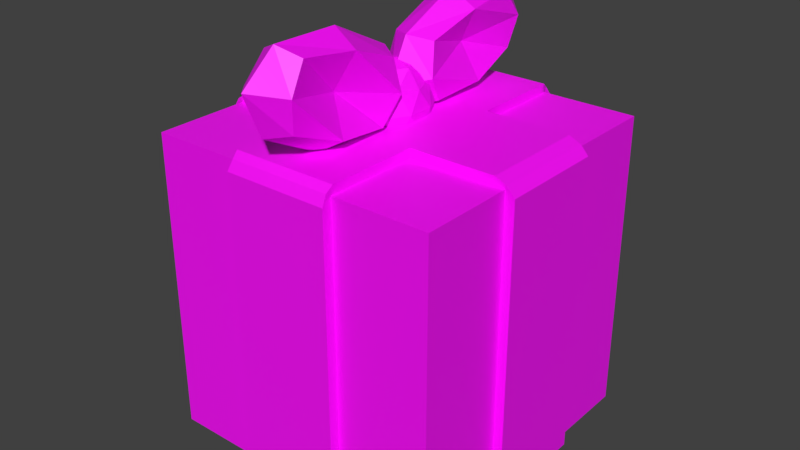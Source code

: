 # Source: present.blend  (saved by Blender 2.81.16; exported with 4.5.12 LTS)
import bpy
from mathutils import Matrix  # noqa: F401  (used for matrix-valued properties, if any)

bpy.ops.wm.read_factory_settings(use_empty=True)
scene = bpy.context.scene
scene.name = 'Scene'

# ---- collections
col_collection_1 = bpy.data.collections.new('Collection 1'); scene.collection.children.link(col_collection_1)

# ---- images (referenced by path relative to the original .blend; pixels are not part of the script)
import os
ASSET_DIR = os.environ.get("B2B_ASSET_DIR", "")  # directory of the original .blend (textures are referenced by path, not embedded)
HERE = os.path.dirname(os.path.abspath(__file__))  # packed textures are extracted next to this script under _unpacked/

def load_image(name, relpath, width, height, colorspace="sRGB"):
    """Load a texture the original file referenced (path relative to the .blend, or extracted next to this script)."""
    p = next((c for c in (os.path.join(HERE, relpath), os.path.join(ASSET_DIR, relpath)) if relpath and os.path.exists(c)), "")
    if p:
        img = bpy.data.images.load(p, check_existing=True)
        img.name = name
    else:  # same state as the original file: an image datablock whose file is absent (Cycles renders it pink)
        img = bpy.data.images.new(name, width, height)
        img.source = "FILE"
        img.filepath = "//" + (relpath or name)
    img.colorspace_settings.name = colorspace
    return img
img_material_002_base_color = load_image('Material.002 Base Color', 'kdo.png', 1024, 1024, 'sRGB')
img_material_base_color = load_image('Material Base Color', '', 1024, 1024, 'sRGB')

# ---- materials (node trees are filled in below, after node groups)
mat_material_002 = bpy.data.materials.new('Material.002')
mat_material_002.alpha_threshold = 0.0
mat_material_002.use_transparent_shadow = False
mat_material_002.diffuse_color = (0.1744, 0.8, 0.009299, 1.0)
mat_material_002.roughness = 0.5
mat_material = bpy.data.materials.new('Material')
mat_material.alpha_threshold = 0.0
mat_material.use_transparent_shadow = False
mat_material.diffuse_color = (0.8, 0.04507, 0.02339, 1.0)
mat_material.roughness = 0.5
mat_material.line_color = (0.0, 0.0, 0.0, 1.0)

# ---- material node trees
mat_material_002.use_nodes = True; mat_material_002.node_tree.nodes.clear()
_N = mat_material_002.node_tree.nodes; _L = mat_material_002.node_tree.links
n0 = _N.new('ShaderNodeOutputMaterial'); n0.name = 'Material Output'; n0.location = (300, 300)
n1 = _N.new('ShaderNodeBsdfPrincipled'); n1.name = 'Principled BSDF'; n1.location = (10, 300)
n1.distribution = 'GGX'
n1.subsurface_method = 'BURLEY'
n1.inputs[3].default_value = 1.45
n1.inputs[27].default_value = (0.0, 0.0, 0.0, 1.0)
n1.inputs[28].default_value = 1.0
n2 = _N.new('ShaderNodeTexImage'); n2.name = 'Image Texture'; n2.location = (-280, 280)
n2.image = img_material_002_base_color
_L.new(n1.outputs[0], n0.inputs[0])
_L.new(n2.outputs[0], n1.inputs[0])
n0.is_active_output = True
mat_material.use_nodes = True; mat_material.node_tree.nodes.clear()
_N = mat_material.node_tree.nodes; _L = mat_material.node_tree.links
n0 = _N.new('ShaderNodeOutputMaterial'); n0.name = 'Material Output'; n0.location = (300, 300)
n1 = _N.new('ShaderNodeBsdfPrincipled'); n1.name = 'Principled BSDF'; n1.location = (10, 300)
n1.distribution = 'GGX'
n1.subsurface_method = 'BURLEY'
n1.inputs[3].default_value = 1.45
n1.inputs[27].default_value = (0.0, 0.0, 0.0, 1.0)
n1.inputs[28].default_value = 1.0
n2 = _N.new('ShaderNodeTexImage'); n2.name = 'Image Texture'; n2.location = (-280, 280)
n2.image = img_material_base_color
_L.new(n1.outputs[0], n0.inputs[0])
_L.new(n2.outputs[0], n1.inputs[0])
n0.is_active_output = True

# ---- world
world_world = bpy.data.worlds.new('World'); scene.world = world_world
world_world.color = (0.05088, 0.05088, 0.05088)
world_world.use_sun_shadow = False
world_world.sun_shadow_jitter_overblur = 0.0
world_world.cycles.sampling_method = 'MANUAL'

# ---- meshes
me_cube_001 = bpy.data.meshes.new('Cube.001')
me_cube_001.from_pydata([(-1.652e-08, -0.2772, 0.0), (-1.652e-08, -0.2772, 0.5739), (-1.652e-08, 0.2772, 0.0), (-1.652e-08, 0.2772, 0.5739), (0.5543, -0.2772, 0.0), (0.5543, -0.2772, 0.5739), (0.5543, 0.2772, 0.0), (0.5543, 0.2772, 0.5739)], [], [(0, 1, 3, 2), (2, 3, 7, 6), (6, 7, 5, 4), (4, 5, 1, 0), (2, 6, 4, 0), (7, 3, 1, 5)])
_uv = me_cube_001.uv_layers.new(name='UVMap')
_uv.uv.foreach_set('vector', [0.0, 0.0, 1.0, 0.0, 1.0, 1.0, 0.0, 1.0, 0.0, 0.0, 1.0, 0.0, 1.0, 1.0, 0.0, 1.0, 0.0, 0.0, 1.0, 0.0, 1.0, 1.0, 0.0, 1.0, 0.0, 0.0, 1.0, 0.0, 1.0, 1.0, 0.0, 1.0, 0.0, 0.0, 1.0, 0.0, 1.0, 1.0, 0.0, 1.0, 0.0, 0.0, 1.0, 0.0, 1.0, 1.0, 0.0, 1.0])
me_cube_001.materials.append(mat_material_002)
me_cube_001.use_remesh_preserve_volume = False
me_cube_001.use_remesh_preserve_attributes = False
me_cube_001.use_mirror_vertex_groups = False
me_cube_001.update()
me_cube = bpy.data.meshes.new('Cube')
me_cube.from_pydata([(0.2777, 0.002684, 0.5244), (0.3213, -0.03955, 0.5688), (0.261, -0.06565, 0.5688), (0.2238, 0.002684, 0.5688), (0.261, 0.07102, 0.5688), (0.3213, 0.04492, 0.5688), (0.2943, -0.06565, 0.6406), (0.2341, -0.03955, 0.6406), (0.2341, 0.04492, 0.6406), (0.2943, 0.07102, 0.6406), (0.3315, 0.002684, 0.6406), (0.2777, 0.002684, 0.685), (0.2679, -0.03748, 0.5364), (0.3033, -0.02214, 0.5364), (0.2935, -0.0623, 0.5625), (0.3289, 0.002684, 0.5625), (0.3033, 0.02751, 0.5364), (0.246, 0.002684, 0.5364), (0.2362, -0.03748, 0.5625), (0.2679, 0.04285, 0.5364), (0.2362, 0.04285, 0.5625), (0.2935, 0.06767, 0.5625), (0.335, -0.02214, 0.6047), (0.335, 0.02751, 0.6047), (0.2777, -0.07765, 0.6047), (0.3131, -0.0623, 0.6047), (0.2204, -0.02214, 0.6047), (0.2422, -0.0623, 0.6047), (0.2422, 0.06767, 0.6047), (0.2204, 0.02751, 0.6047), (0.3131, 0.06767, 0.6047), (0.2777, 0.08301, 0.6047), (0.3191, -0.03748, 0.6469), (0.2618, -0.0623, 0.6469), (0.2264, 0.002684, 0.6469), (0.2618, 0.06767, 0.6469), (0.3191, 0.04285, 0.6469), (0.2874, -0.03748, 0.673), (0.3093, 0.002684, 0.673), (0.252, -0.02214, 0.673), (0.252, 0.02751, 0.673), (0.2874, 0.04285, 0.673), (0.2391, 0.06985, 0.6044), (0.2465, 0.04586, 0.7148), (0.2382, 0.268, 0.6475), (0.2457, 0.244, 0.7579), (0.3181, 0.07125, 0.5994), (0.3255, 0.04726, 0.7098), (0.3173, 0.2694, 0.6425), (0.3247, 0.2454, 0.7529), (0.2289, 0.1715, 0.6141), (0.234, 0.03542, 0.6553), (0.238, 0.1421, 0.7493), (0.233, 0.2781, 0.7081), (0.2768, 0.2937, 0.6374), (0.2859, 0.2643, 0.7726), (0.3298, 0.2799, 0.702), (0.3257, 0.1732, 0.608), (0.3348, 0.1438, 0.7432), (0.3307, 0.03715, 0.6492), (0.2778, 0.05098, 0.5846), (0.2869, 0.0216, 0.7198), (0.2883, 0.1369, 0.7742), (0.2754, 0.1784, 0.583), (0.2826, -0.01398, 0.6413), (0.2969, 0.1579, 0.6777), (0.2812, 0.3293, 0.716), (0.2668, 0.1574, 0.6796), (0.5918, -0.002859, -2.34e-08), (0.2931, 0.2988, -2.34e-08), (0.2931, -0.2959, -2.34e-08), (0.0, -0.002859, -2.34e-08), (0.5771, -0.002859, 0.5803), (0.2925, 0.2885, 0.5797), (0.2925, -0.2857, 0.5797), (0.01198, -0.002859, 0.5797), (0.2931, 0.2988, 0.243), (-4.68e-08, -0.002859, 0.243), (0.2931, -0.2959, 0.243), (0.5918, -0.002859, 0.243), (0.2931, -0.002859, 0.5909), (0.2931, -0.002859, -2.34e-08), (0.5918, -0.09936, -2.34e-08), (0.1966, 0.2988, -2.34e-08), (0.1966, -0.2959, -2.34e-08), (4.68e-08, 0.1022, -2.34e-08), (0.5771, -0.09936, 0.5803), (0.1993, 0.2885, 0.5797), (0.1993, -0.2857, 0.5797), (0.01198, 0.1022, 0.5797), (0.5918, 0.1022, -2.34e-08), (0.3953, 0.2988, -2.34e-08), (0.3953, -0.2959, -2.34e-08), (-9.359e-08, -0.09936, -2.34e-08), (0.5771, 0.1022, 0.5803), (0.3912, 0.2885, 0.5797), (0.3935, -0.2857, 0.5797), (0.01198, -0.09936, 0.5797), (0.1966, 0.2988, 0.243), (0.3953, 0.2988, 0.243), (0.2931, 0.2988, 0.4396), (0.2931, 0.2988, 0.1966), (0.0, 0.1022, 0.243), (-9.359e-08, -0.09936, 0.243), (0.0, -0.002859, 0.1966), (-9.359e-08, -0.002859, 0.4396), (0.1966, -0.2959, 0.243), (0.3953, -0.2959, 0.243), (0.2931, -0.2959, 0.1966), (0.2931, -0.2959, 0.4396), (0.5918, -0.09936, 0.243), (0.5918, 0.1022, 0.243), (0.5918, -0.002859, 0.1966), (0.5918, -0.002859, 0.4396), (0.2931, -0.09936, 0.5909), (0.2931, 0.1022, 0.5909), (0.3953, -0.002859, 0.5909), (0.1966, -0.002859, 0.5909), (0.1966, -0.002859, -2.34e-08), (0.3953, -0.002859, -2.34e-08), (0.2931, 0.1022, -2.34e-08), (0.2931, -0.09936, -2.34e-08), (0.3953, -0.09936, -2.34e-08), (0.3953, 0.1022, -2.34e-08), (0.1966, 0.1022, -2.34e-08), (0.1966, 0.1022, 0.5909), (0.3953, 0.1022, 0.5909), (0.3953, -0.09936, 0.5909), (0.5918, 0.1022, 0.4396), (0.5918, 0.1022, 0.1966), (0.5918, -0.09936, 0.1966), (0.3953, -0.2959, 0.4396), (0.3953, -0.2959, 0.1966), (0.1966, -0.2959, 0.1966), (-1.404e-07, -0.09936, 0.4396), (-9.359e-08, -0.09936, 0.1966), (4.68e-08, 0.1022, 0.1966), (0.3953, 0.2988, 0.1966), (0.3953, 0.2988, 0.4396), (0.1966, 0.2988, 0.4396), (0.1966, 0.2988, 0.1966), (-4.68e-08, 0.1022, 0.4396), (0.1966, -0.2959, 0.4396), (0.5918, -0.09936, 0.4396), (0.1966, -0.09936, 0.5909), (0.1966, -0.09936, -2.34e-08), (0.5577, -0.002859, 0.03412), (0.2931, 0.2647, 0.03412), (0.2931, -0.2618, 0.03412), (0.03412, -0.002859, 0.03412), (0.5577, -0.002859, 0.5568), (0.2931, 0.2647, 0.5568), (0.2931, -0.2618, 0.5568), (0.03412, -0.002859, 0.5568), (0.2931, 0.2756, 0.243), (0.02323, -0.002859, 0.243), (0.2931, -0.2727, 0.243), (0.5686, -0.002859, 0.243), (0.2931, -0.002859, 0.5426), (0.2931, -0.002859, 0.04825), (0.5577, -0.09936, 0.03412), (0.1966, 0.2647, 0.03412), (0.1966, -0.2618, 0.03412), (0.03715, 0.1022, 0.03715), (0.5577, -0.09936, 0.5568), (0.1966, 0.2647, 0.5568), (0.1966, -0.2618, 0.5568), (0.03715, 0.1022, 0.5537), (0.5547, 0.1022, 0.03715), (0.3953, 0.2626, 0.03614), (0.3953, -0.2598, 0.03614), (0.03412, -0.09936, 0.03412), (0.5547, 0.1022, 0.5537), (0.3953, 0.2626, 0.5548), (0.3953, -0.2598, 0.5548), (0.03412, -0.09936, 0.5568), (0.1966, 0.2756, 0.243), (0.3953, 0.2756, 0.243), (0.2931, 0.2505, 0.4396), (0.2931, 0.2756, 0.1966), (0.02323, 0.1022, 0.243), (0.02323, -0.09936, 0.243), (0.02323, -0.002859, 0.1966), (0.04825, -0.002859, 0.4396), (0.1966, -0.2727, 0.243), (0.3953, -0.2727, 0.243), (0.2931, -0.2727, 0.1966), (0.2931, -0.2477, 0.4396), (0.5686, -0.09936, 0.243), (0.5686, 0.1022, 0.243), (0.5686, -0.002859, 0.1966), (0.5436, -0.002859, 0.4396), (0.2931, -0.09936, 0.5426), (0.2931, 0.1022, 0.5426), (0.3953, -0.002859, 0.5426), (0.1966, -0.002859, 0.5426), (0.1966, -0.002859, 0.04825), (0.3953, -0.002859, 0.04825), (0.2931, 0.1022, 0.04825), (0.2931, -0.09936, 0.04825), (0.3953, -0.09936, 0.04825), (0.3953, 0.1022, 0.05111), (0.1966, 0.1022, 0.04825), (0.1966, 0.1022, 0.5426), (0.3953, 0.1022, 0.5398), (0.3953, -0.09936, 0.5426), (0.5393, 0.1022, 0.4396), (0.5686, 0.1022, 0.1966), (0.5686, -0.09936, 0.1966), (0.3953, -0.2448, 0.4396), (0.3953, -0.2727, 0.1966), (0.1966, -0.2727, 0.1966), (0.04825, -0.09936, 0.4396), (0.02323, -0.09936, 0.1966), (0.02323, 0.1022, 0.1966), (0.3953, 0.2756, 0.1966), (0.3953, 0.2477, 0.4396), (0.1966, 0.2505, 0.4396), (0.1966, 0.2756, 0.1966), (0.05254, 0.1022, 0.4396), (0.1966, -0.2477, 0.4396), (0.5436, -0.09936, 0.4396), (0.1966, -0.09936, 0.5426), (0.1966, -0.09936, 0.04825), (0.5771, 0.04968, 0.5803), (0.5549, -0.002859, 0.5903), (0.5771, -0.05111, 0.5803), (0.5919, -0.002859, 0.5637), (0.3953, 0.04968, 0.5909), (0.5549, 0.1022, 0.5903), (0.3953, -0.05111, 0.5909), (0.5549, -0.09936, 0.5903), (0.5918, 0.04968, 0.4396), (0.5919, 0.1022, 0.5637), (0.5918, -0.05111, 0.4396), (0.5919, -0.09936, 0.5637), (0.5919, -0.05111, 0.5637), (0.5549, -0.05111, 0.5903), (0.5549, 0.04968, 0.5903), (0.5919, 0.04968, 0.5637), (0.3418, 0.2885, 0.5797), (0.3418, -0.2857, 0.5797), (0.01198, -0.05111, 0.5797), (0.2931, 0.2988, 0.5614), (0.2931, -0.273, 0.5909), (0.2459, 0.2885, 0.5797), (0.2459, -0.2857, 0.5797), (0.01198, 0.04968, 0.5797), (-1.17e-07, -0.002859, 0.5614), (0.2931, -0.2959, 0.5614), (0.2931, 0.2734, 0.5909), (0.02934, -0.002859, 0.5909), (0.1966, 0.04968, 0.5909), (0.1966, 0.2734, 0.5909), (0.2448, 0.1022, 0.5909), (0.02934, 0.1022, 0.5909), (0.3953, 0.2734, 0.5909), (0.3442, 0.1022, 0.5909), (0.3953, -0.273, 0.5909), (0.3442, -0.09936, 0.5909), (0.3442, -0.2959, 0.4396), (0.3953, -0.2959, 0.5614), (-1.17e-07, -0.05111, 0.4396), (-1.638e-07, -0.09936, 0.5614), (0.3442, 0.2988, 0.4396), (0.3953, 0.2988, 0.5614), (0.2448, 0.2988, 0.4396), (0.1966, 0.2988, 0.5614), (-7.019e-08, 0.04968, 0.4396), (-7.019e-08, 0.1022, 0.5614), (0.2448, -0.2959, 0.4396), (0.1966, -0.2959, 0.5614), (0.1966, -0.273, 0.5909), (0.1966, -0.05111, 0.5909), (0.2448, -0.09936, 0.5909), (0.02934, -0.09936, 0.5909), (0.02934, -0.05111, 0.5909), (0.2448, -0.273, 0.5909), (0.2448, -0.2959, 0.5614), (-9.359e-08, 0.04968, 0.5614), (0.2448, 0.2988, 0.5614), (0.3442, 0.2988, 0.5614), (0.3442, 0.2734, 0.5909), (0.2448, 0.2734, 0.5909), (0.02934, 0.04968, 0.5909), (0.3442, -0.273, 0.5909), (0.3442, -0.2959, 0.5614), (-1.404e-07, -0.05111, 0.5614), (0.2465, -0.2781, 0.6474), (0.246, -0.2511, 0.7573), (0.2466, -0.08113, 0.599), (0.2461, -0.05413, 0.709), (0.3257, -0.278, 0.6478), (0.3252, -0.251, 0.7577), (0.3258, -0.08106, 0.5994), (0.3253, -0.05406, 0.7093), (0.2377, -0.1826, 0.6108), (0.2374, -0.2867, 0.7078), (0.2371, -0.1496, 0.7455), (0.2374, -0.04551, 0.6485), (0.2862, -0.06199, 0.5814), (0.2856, -0.02893, 0.7161), (0.3344, -0.04542, 0.649), (0.3347, -0.1826, 0.6113), (0.3341, -0.1495, 0.7459), (0.3344, -0.2866, 0.7082), (0.2862, -0.3032, 0.6407), (0.2856, -0.2701, 0.7753), (0.2855, -0.1427, 0.7736), (0.2863, -0.1895, 0.5832), (0.2859, -0.3366, 0.7203), (0.301, -0.1661, 0.6784), (0.2859, 0.004497, 0.6365), (0.2708, -0.1661, 0.6783)], [], [(0, 13, 12), (1, 13, 15), (0, 12, 17), (0, 17, 19), (0, 19, 16), (1, 15, 22), (2, 14, 24), (3, 18, 26), (4, 20, 28), (5, 21, 30), (1, 22, 25), (2, 24, 27), (3, 26, 29), (4, 28, 31), (5, 30, 23), (6, 32, 37), (7, 33, 39), (8, 34, 40), (9, 35, 41), (10, 36, 38), (38, 41, 11), (38, 36, 41), (36, 9, 41), (41, 40, 11), (41, 35, 40), (35, 8, 40), (40, 39, 11), (40, 34, 39), (34, 7, 39), (39, 37, 11), (39, 33, 37), (33, 6, 37), (37, 38, 11), (37, 32, 38), (32, 10, 38), (23, 36, 10), (23, 30, 36), (30, 9, 36), (31, 35, 9), (31, 28, 35), (28, 8, 35), (29, 34, 8), (29, 26, 34), (26, 7, 34), (27, 33, 7), (27, 24, 33), (24, 6, 33), (25, 32, 6), (25, 22, 32), (22, 10, 32), (30, 31, 9), (30, 21, 31), (21, 4, 31), (28, 29, 8), (28, 20, 29), (20, 3, 29), (26, 27, 7), (26, 18, 27), (18, 2, 27), (24, 25, 6), (24, 14, 25), (14, 1, 25), (22, 23, 10), (22, 15, 23), (15, 5, 23), (16, 21, 5), (16, 19, 21), (19, 4, 21), (19, 20, 4), (19, 17, 20), (17, 3, 20), (17, 18, 3), (17, 12, 18), (12, 2, 18), (15, 16, 5), (15, 13, 16), (13, 0, 16), (12, 14, 2), (12, 13, 14), (13, 1, 14), (67, 52, 45, 53), (66, 55, 49, 56), (65, 58, 47, 59), (64, 61, 43, 51), (63, 57, 46, 60), (62, 52, 43, 61), (58, 62, 61, 47), (49, 55, 62, 58), (55, 45, 52, 62), (50, 63, 60, 42), (44, 54, 63, 50), (54, 48, 57, 63), (60, 64, 51, 42), (46, 59, 64, 60), (59, 47, 61, 64), (57, 65, 59, 46), (48, 56, 65, 57), (56, 49, 58, 65), (54, 66, 56, 48), (44, 53, 66, 54), (53, 45, 55, 66), (50, 67, 53, 44), (42, 51, 67, 50), (51, 43, 52, 67), (138, 99, 76, 100, 264), (137, 91, 69, 101), (135, 103, 77, 104), (287, 242, 75, 248), (132, 107, 78, 108), (286, 241, 74, 249), (129, 111, 79, 112), (239, 224, 72, 227), (285, 244, 74, 241), (126, 257, 115, 80, 116, 228), (284, 247, 75, 251), (124, 118, 71, 85), (123, 119, 81, 120), (122, 92, 70, 121), (119, 122, 121, 81), (68, 82, 122, 119), (91, 123, 120, 69), (90, 68, 119, 123), (69, 120, 124, 83), (120, 81, 118, 124), (254, 125, 252), (283, 253, 125, 254), (238, 228, 116, 225), (282, 250, 115, 257), (237, 230, 127, 231), (116, 80, 114, 259, 127, 230), (111, 128, 232, 113, 79), (90, 129, 112, 68), (68, 112, 130, 82), (112, 79, 110, 130), (107, 131, 260, 109, 78), (92, 132, 108, 70), (70, 108, 133, 84), (108, 78, 106, 133), (103, 134, 262, 105, 77), (93, 135, 104, 71), (71, 104, 136, 85), (104, 77, 102, 136), (99, 137, 101, 76), (281, 264, 100, 243), (280, 266, 139, 267), (100, 76, 98, 139, 266), (76, 101, 140, 98), (101, 69, 83, 140), (77, 105, 268, 141, 102), (279, 247, 89, 269), (78, 109, 270, 142, 106), (278, 246, 88, 271), (79, 113, 234, 143, 110), (236, 226, 86, 235), (277, 272, 88, 246), (274, 273, 144), (276, 242, 97, 275), (118, 145, 93, 71), (81, 121, 145, 118), (121, 70, 84, 145), (216, 178, 154, 177), (215, 179, 147, 169), (213, 182, 155, 181), (212, 183, 153, 175), (210, 186, 156, 185), (209, 187, 152, 174), (207, 190, 157, 189), (206, 191, 150, 172), (205, 174, 152, 192), (204, 194, 158, 193), (203, 195, 153, 167), (202, 163, 149, 196), (201, 198, 159, 197), (200, 199, 148, 170), (197, 159, 199, 200), (146, 197, 200, 160), (169, 147, 198, 201), (168, 201, 197, 146), (147, 161, 202, 198), (198, 202, 196, 159), (193, 158, 195, 203), (151, 193, 203, 165), (172, 150, 194, 204), (173, 204, 193, 151), (150, 164, 205, 194), (194, 205, 192, 158), (189, 157, 191, 206), (168, 146, 190, 207), (146, 160, 208, 190), (190, 208, 188, 157), (185, 156, 187, 209), (170, 148, 186, 210), (148, 162, 211, 186), (186, 211, 184, 156), (181, 155, 183, 212), (171, 149, 182, 213), (149, 163, 214, 182), (182, 214, 180, 155), (177, 154, 179, 215), (173, 151, 178, 216), (151, 165, 217, 178), (178, 217, 176, 154), (154, 176, 218, 179), (179, 218, 161, 147), (155, 180, 219, 183), (183, 219, 167, 153), (156, 184, 220, 187), (187, 220, 166, 152), (157, 188, 221, 191), (191, 221, 164, 150), (192, 152, 166, 222), (158, 192, 222, 195), (195, 222, 175, 153), (196, 149, 171, 223), (159, 196, 223, 199), (199, 223, 162, 148), (122, 82, 160, 200), (92, 122, 200, 170), (90, 123, 201, 168), (123, 91, 169, 201), (124, 85, 163, 202), (83, 124, 202, 161), (125, 253, 87, 165, 203), (89, 255, 125, 203, 167), (95, 256, 126, 204, 173), (126, 229, 94, 172, 204), (127, 258, 96, 174, 205), (86, 231, 127, 205, 164), (128, 111, 189, 206), (94, 233, 128, 206, 172), (129, 90, 168, 207), (111, 129, 207, 189), (82, 130, 208, 160), (130, 110, 188, 208), (131, 107, 185, 209), (96, 261, 131, 209, 174), (132, 92, 170, 210), (107, 132, 210, 185), (84, 133, 211, 162), (133, 106, 184, 211), (134, 103, 181, 212), (97, 263, 134, 212, 175), (135, 93, 171, 213), (103, 135, 213, 181), (85, 136, 214, 163), (136, 102, 180, 214), (137, 99, 177, 215), (91, 137, 215, 169), (138, 265, 95, 173, 216), (99, 138, 216, 177), (87, 267, 139, 217, 165), (139, 98, 176, 217), (98, 140, 218, 176), (140, 83, 161, 218), (102, 141, 219, 180), (141, 269, 89, 167, 219), (106, 142, 220, 184), (142, 271, 88, 166, 220), (110, 143, 221, 188), (143, 235, 86, 164, 221), (88, 272, 144, 222, 166), (144, 275, 97, 175, 222), (93, 145, 223, 171), (145, 84, 162, 223), (234, 236, 235, 143), (113, 227, 236, 234), (227, 72, 226, 236), (226, 237, 231, 86), (72, 225, 237, 226), (225, 116, 230, 237), (224, 238, 225, 72), (94, 229, 238, 224), (229, 126, 228, 238), (232, 239, 227, 113), (128, 233, 239, 232), (233, 94, 224, 239), (273, 276, 275, 144), (117, 251, 276, 273), (251, 75, 242, 276), (80, 117, 273, 274, 114), (244, 277, 246, 74), (114, 274, 277, 244), (274, 144, 272, 277), (270, 278, 271, 142), (109, 249, 278, 270), (249, 74, 246, 278), (268, 279, 269, 141), (105, 248, 279, 268), (248, 75, 247, 279), (245, 280, 267, 87), (73, 243, 280, 245), (243, 100, 266, 280), (240, 281, 243, 73), (95, 265, 281, 240), (265, 138, 264, 281), (256, 282, 257, 126), (95, 240, 282, 256), (240, 73, 250, 282), (250, 283, 254, 115), (73, 245, 283, 250), (245, 87, 253, 283), (115, 254, 252, 117, 80), (252, 284, 251, 117), (125, 255, 284, 252), (255, 89, 247, 284), (258, 285, 241, 96), (127, 259, 285, 258), (259, 114, 244, 285), (260, 286, 249, 109), (131, 261, 286, 260), (261, 96, 241, 286), (262, 287, 248, 105), (134, 263, 287, 262), (263, 97, 242, 287), (313, 298, 291, 299), (312, 301, 295, 302), (311, 304, 293, 305), (310, 307, 289, 297), (309, 303, 292, 306), (308, 298, 289, 307), (304, 308, 307, 293), (295, 301, 308, 304), (301, 291, 298, 308), (296, 309, 306, 288), (290, 300, 309, 296), (300, 294, 303, 309), (306, 310, 297, 288), (292, 305, 310, 306), (305, 293, 307, 310), (303, 311, 305, 292), (294, 302, 311, 303), (302, 295, 304, 311), (300, 312, 302, 294), (290, 299, 312, 300), (299, 291, 301, 312), (296, 313, 299, 290), (288, 297, 313, 296), (297, 289, 298, 313)])
_k = {(160, 200): 0.04706, (170, 200): 0.04706, (168, 201): 0.04706, (169, 201): 0.04706, (163, 202): 0.04706, (161, 202): 0.04706, (165, 203): 0.04706, (167, 203): 0.04706, (173, 204): 0.04706, (172, 204): 0.04706, (174, 205): 0.04706, (164, 205): 0.04706, (189, 206): 0.04706, (172, 206): 0.04706, (168, 207): 0.04706, (189, 207): 0.04706, (160, 208): 0.04706, (188, 208): 0.04706, (185, 209): 0.04706, (174, 209): 0.04706, (170, 210): 0.04706, (185, 210): 0.04706, (162, 211): 0.04706, (184, 211): 0.04706, (181, 212): 0.04706, (175, 212): 0.04706, (171, 213): 0.04706, (181, 213): 0.04706, (163, 214): 0.04706, (180, 214): 0.04706, (177, 215): 0.04706, (169, 215): 0.04706, (173, 216): 0.04706, (177, 216): 0.04706, (165, 217): 0.04706, (176, 217): 0.04706, (176, 218): 0.04706, (161, 218): 0.04706, (180, 219): 0.04706, (167, 219): 0.04706, (184, 220): 0.04706, (166, 220): 0.04706, (188, 221): 0.04706, (164, 221): 0.04706, (166, 222): 0.04706, (175, 222): 0.04706, (171, 223): 0.04706, (162, 223): 0.04706}
me_cube.attributes.new('crease_edge', 'FLOAT', 'EDGE').data.foreach_set('value', [_k.get((min(e.vertices), max(e.vertices)), 0.0) for e in me_cube.edges])
_uv = me_cube.uv_layers.new(name='UVMap')
_uv.uv.foreach_set('vector', [0.3167, 0.5639, 0.3295, 0.5515, 0.3118, 0.5438, 0.5665, 0.9245, 0.5482, 0.9236, 0.5546, 0.9068, 0.3167, 0.5639, 0.3118, 0.5438, 0.3009, 0.5639, 0.3167, 0.5639, 0.3009, 0.5639, 0.3118, 0.5839, 0.3167, 0.5639, 0.3118, 0.5839, 0.3295, 0.5763, 0.5665, 0.9245, 0.5546, 0.9068, 0.579, 0.909, 0.3359, 0.7044, 0.3219, 0.7131, 0.3219, 0.6906, 0.8896, 0.8675, 0.901, 0.8508, 0.8787, 0.8486, 0.8749, 0.8983, 0.8838, 0.887, 0.8595, 0.8891, 0.3078, 0.6536, 0.3219, 0.6517, 0.3053, 0.6354, 0.5665, 0.9245, 0.579, 0.909, 0.5876, 0.9271, 0.3359, 0.7044, 0.3219, 0.6906, 0.3384, 0.6844, 0.8896, 0.8675, 0.8787, 0.8486, 0.8681, 0.871, 0.3359, 0.643, 0.3384, 0.623, 0.3219, 0.6292, 0.5484, 0.8864, 0.5598, 0.8685, 0.5684, 0.8866, 0.5177, 0.8256, 0.5301, 0.8397, 0.5143, 0.8397, 0.4876, 0.8386, 0.5015, 0.8273, 0.4966, 0.8473, 0.8481, 0.8712, 0.8543, 0.8508, 0.8372, 0.8564, 0.3078, 0.6153, 0.3219, 0.6067, 0.3053, 0.599, 0.5899, 0.8901, 0.5841, 0.8706, 0.6045, 0.8832, 0.5252, 0.8597, 0.5143, 0.8797, 0.5094, 0.8597, 0.5252, 0.8597, 0.5301, 0.8797, 0.5143, 0.8797, 0.5301, 0.8797, 0.5177, 0.8938, 0.5143, 0.8797, 0.5143, 0.8797, 0.4966, 0.8721, 0.5094, 0.8597, 0.5143, 0.8797, 0.5015, 0.8921, 0.4966, 0.8721, 0.5015, 0.8921, 0.4876, 0.8808, 0.4966, 0.8721, 0.4966, 0.8721, 0.4966, 0.8473, 0.5094, 0.8597, 0.8372, 0.8564, 0.8543, 0.8508, 0.8479, 0.834, 0.8543, 0.8508, 0.8662, 0.8331, 0.8479, 0.834, 0.4966, 0.8473, 0.5143, 0.8397, 0.5094, 0.8597, 0.4966, 0.8473, 0.5015, 0.8273, 0.5143, 0.8397, 0.3219, 0.6681, 0.3078, 0.6767, 0.3053, 0.6604, 0.5143, 0.8397, 0.5252, 0.8597, 0.5094, 0.8597, 0.5143, 0.8397, 0.5301, 0.8397, 0.5252, 0.8597, 0.6013, 0.9069, 0.5899, 0.8901, 0.6045, 0.8832, 0.5684, 0.8866, 0.5841, 0.8706, 0.5899, 0.8901, 0.5684, 0.8866, 0.5598, 0.8685, 0.5841, 0.8706, 0.5598, 0.8685, 0.5752, 0.8593, 0.5841, 0.8706, 0.3219, 0.6292, 0.3219, 0.6067, 0.3078, 0.6153, 0.3219, 0.6292, 0.3384, 0.623, 0.3219, 0.6067, 0.3384, 0.623, 0.3359, 0.6047, 0.3219, 0.6067, 0.8681, 0.871, 0.8543, 0.8508, 0.8481, 0.8712, 0.8681, 0.871, 0.8787, 0.8486, 0.8543, 0.8508, 0.8787, 0.8486, 0.8662, 0.8331, 0.8543, 0.8508, 0.3384, 0.6844, 0.3219, 0.6681, 0.3359, 0.6661, 0.3384, 0.6844, 0.3219, 0.6906, 0.3219, 0.6681, 0.3219, 0.6906, 0.3078, 0.6767, 0.3219, 0.6681, 0.5876, 0.9271, 0.6013, 0.9069, 0.6045, 0.9209, 0.5876, 0.9271, 0.579, 0.909, 0.6013, 0.9069, 0.579, 0.909, 0.5899, 0.8901, 0.6013, 0.9069, 0.3053, 0.6354, 0.3219, 0.6292, 0.3078, 0.6153, 0.3053, 0.6354, 0.3219, 0.6517, 0.3219, 0.6292, 0.3219, 0.6517, 0.3359, 0.643, 0.3219, 0.6292, 0.8595, 0.8891, 0.8681, 0.871, 0.8481, 0.8712, 0.8595, 0.8891, 0.8838, 0.887, 0.8681, 0.871, 0.8838, 0.887, 0.8896, 0.8675, 0.8681, 0.871, 0.8787, 0.8486, 0.8873, 0.8305, 0.8662, 0.8331, 0.8787, 0.8486, 0.901, 0.8508, 0.8873, 0.8305, 0.901, 0.8508, 0.9042, 0.8367, 0.8873, 0.8305, 0.3219, 0.6906, 0.3053, 0.6968, 0.3078, 0.6767, 0.3219, 0.6906, 0.3219, 0.7131, 0.3053, 0.6968, 0.3219, 0.7131, 0.3078, 0.715, 0.3053, 0.6968, 0.579, 0.909, 0.5684, 0.8866, 0.5899, 0.8901, 0.579, 0.909, 0.5546, 0.9068, 0.5684, 0.8866, 0.5546, 0.9068, 0.5484, 0.8864, 0.5684, 0.8866, 0.3295, 0.5763, 0.3246, 0.5963, 0.3384, 0.585, 0.3295, 0.5763, 0.3118, 0.5839, 0.3246, 0.5963, 0.3384, 0.6594, 0.3359, 0.643, 0.3219, 0.6517, 0.3118, 0.5839, 0.296, 0.5839, 0.3084, 0.598, 0.3118, 0.5839, 0.3009, 0.5639, 0.296, 0.5839, 0.9042, 0.8744, 0.8896, 0.8675, 0.8838, 0.887, 0.9042, 0.8744, 0.901, 0.8508, 0.8896, 0.8675, 0.3009, 0.5639, 0.3118, 0.5438, 0.296, 0.5438, 0.3118, 0.5438, 0.3084, 0.5298, 0.296, 0.5438, 0.5546, 0.9068, 0.5375, 0.9012, 0.5484, 0.8864, 0.5546, 0.9068, 0.5482, 0.9236, 0.5375, 0.9012, 0.3295, 0.5515, 0.3167, 0.5639, 0.3295, 0.5763, 0.3384, 0.7208, 0.3219, 0.7131, 0.3359, 0.7044, 0.3118, 0.5438, 0.3295, 0.5515, 0.3246, 0.5315, 0.3295, 0.5515, 0.3384, 0.5428, 0.3246, 0.5315, 0.5884, 0.1877, 0.553, 0.1918, 0.5656, 0.2413, 0.5947, 0.2493, 0.648, 0.1006, 0.6853, 0.122, 0.6791, 0.1341, 0.6495, 0.1262, 0.6579, 0.1877, 0.6911, 0.1836, 0.6911, 0.2346, 0.6642, 0.2493, 0.7595, 0.9034, 0.7655, 0.8646, 0.7847, 0.8712, 0.7847, 0.9015, 0.7647, 0.1966, 0.7894, 0.1918, 0.7812, 0.1414, 0.7603, 0.1331, 0.7155, 0.1966, 0.7403, 0.1918, 0.7403, 0.24, 0.7212, 0.2538, 0.6921, 0.1951, 0.7155, 0.1966, 0.7212, 0.2538, 0.7009, 0.2427, 0.6927, 0.1442, 0.7111, 0.1331, 0.7155, 0.1966, 0.6921, 0.1951, 0.7111, 0.1331, 0.732, 0.1414, 0.7403, 0.1918, 0.7155, 0.1966, 0.7412, 0.1951, 0.7647, 0.1966, 0.7603, 0.1331, 0.7418, 0.1442, 0.7501, 0.2427, 0.7704, 0.2538, 0.7647, 0.1966, 0.7412, 0.1951, 0.7704, 0.2538, 0.7894, 0.24, 0.7894, 0.1918, 0.7647, 0.1966, 0.6158, 0.122, 0.5785, 0.1006, 0.58, 0.1262, 0.6096, 0.1341, 0.7812, 0.1414, 0.786, 0.1239, 0.7598, 0.1006, 0.7603, 0.1331, 0.7368, 0.8946, 0.7456, 0.8655, 0.7655, 0.8646, 0.7595, 0.9034, 0.6226, 0.1918, 0.6579, 0.1877, 0.6642, 0.2493, 0.6351, 0.2413, 0.6231, 0.1408, 0.6495, 0.1262, 0.6579, 0.1877, 0.6226, 0.1918, 0.6495, 0.1262, 0.6791, 0.1341, 0.6911, 0.1836, 0.6579, 0.1877, 0.7166, 0.8646, 0.7107, 0.9034, 0.7358, 0.9015, 0.7358, 0.8712, 0.6967, 0.8655, 0.688, 0.8946, 0.7107, 0.9034, 0.7166, 0.8646, 0.7368, 0.1239, 0.732, 0.1414, 0.7111, 0.1331, 0.7106, 0.1006, 0.6216, 0.1836, 0.5884, 0.1877, 0.5947, 0.2493, 0.6216, 0.2346, 0.6096, 0.1341, 0.58, 0.1262, 0.5884, 0.1877, 0.6216, 0.1836, 0.58, 0.1262, 0.5536, 0.1408, 0.553, 0.1918, 0.5884, 0.1877, 0.7724, 0.0004888, 0.6743, 0.0004888, 0.6743, 0.05149, 0.7724, 0.05149, 0.7724, 0.02599, 0.6511, 0.000489, 0.553, 0.000489, 0.553, 0.05149, 0.6511, 0.05149, 0.1916, 0.5383, 0.1685, 0.5383, 0.1685, 0.5864, 0.1916, 0.5864, 0.009584, 0.5623, 0.0004888, 0.5623, 0.0004888, 0.5864, 0.009584, 0.5864, 0.1987, 0.7379, 0.1987, 0.7611, 0.1477, 0.7611, 0.1477, 0.7379, 0.1732, 0.92, 0.172, 0.9291, 0.1474, 0.9291, 0.1477, 0.92, 0.6381, 0.371, 0.6381, 0.3942, 0.5857, 0.3942, 0.5857, 0.371, 0.6119, 0.5542, 0.6119, 0.5625, 0.5857, 0.5625, 0.5857, 0.5542, 0.3375, 0.02233, 0.3195, 0.04035, 0.3148, 0.03609, 0.3322, 0.01869, 0.4878, 0.1368, 0.4698, 0.1549, 0.4517, 0.1729, 0.4147, 0.1358, 0.4508, 0.09974, 0.4693, 0.1183, 0.3401, 0.2473, 0.3339, 0.2534, 0.3154, 0.2348, 0.3216, 0.2287, 0.2111, 0.14, 0.174, 0.177, 0.2434, 0.2464, 0.2804, 0.2093, 0.141, 0.06984, 0.1039, 0.1069, 0.14, 0.143, 0.177, 0.1059, 0.06984, 0.141, 0.0004888, 0.2103, 0.03655, 0.2464, 0.1059, 0.177, 0.1039, 0.1069, 0.06984, 0.141, 0.1059, 0.177, 0.14, 0.143, 0.03454, 0.03756, 0.0004888, 0.07161, 0.06984, 0.141, 0.1039, 0.1069, 0.2103, 0.0004888, 0.141, 0.06984, 0.177, 0.1059, 0.2464, 0.03655, 0.07161, 0.0004888, 0.03454, 0.03756, 0.1039, 0.1069, 0.141, 0.06984, 0.2464, 0.03655, 0.177, 0.1059, 0.2111, 0.14, 0.2804, 0.0706, 0.177, 0.1059, 0.14, 0.143, 0.174, 0.177, 0.2111, 0.14, 0.4347, 0.1899, 0.4177, 0.2069, 0.3991, 0.1883, 0.495, 0.2503, 0.478, 0.2673, 0.4177, 0.2069, 0.4347, 0.1899, 0.5257, 0.06203, 0.4693, 0.1183, 0.4508, 0.09974, 0.5072, 0.04347, 0.5301, 0.2153, 0.5121, 0.2333, 0.4517, 0.1729, 0.4698, 0.1549, 0.4902, 0.02643, 0.4338, 0.0827, 0.4168, 0.06566, 0.4732, 0.009392, 0.4508, 0.09974, 0.4147, 0.1358, 0.3807, 0.1017, 0.3987, 0.08367, 0.4168, 0.06566, 0.4338, 0.0827, 0.6381, 0.3942, 0.6381, 0.4923, 0.6119, 0.4923, 0.5857, 0.4923, 0.5857, 0.3942, 0.6381, 0.2729, 0.6381, 0.371, 0.5857, 0.371, 0.5857, 0.2729, 0.5857, 0.2729, 0.5857, 0.371, 0.5375, 0.371, 0.5375, 0.2729, 0.5857, 0.371, 0.5857, 0.3942, 0.5375, 0.3942, 0.5375, 0.371, 0.1987, 0.7611, 0.1987, 0.8592, 0.1732, 0.8592, 0.1477, 0.8592, 0.1477, 0.7611, 0.1987, 0.6398, 0.1987, 0.7379, 0.1477, 0.7379, 0.1477, 0.6398, 0.1477, 0.6398, 0.1477, 0.7379, 0.09955, 0.7379, 0.09955, 0.6398, 0.1477, 0.7379, 0.1477, 0.7611, 0.09955, 0.7611, 0.09955, 0.7379, 0.1685, 0.5383, 0.07038, 0.5383, 0.07038, 0.5623, 0.07038, 0.5864, 0.1685, 0.5864, 0.2897, 0.5383, 0.1916, 0.5383, 0.1916, 0.5864, 0.2897, 0.5864, 0.2897, 0.5864, 0.1916, 0.5864, 0.1916, 0.6388, 0.2897, 0.6388, 0.1916, 0.5864, 0.1685, 0.5864, 0.1685, 0.6388, 0.1916, 0.6388, 0.6743, 0.0004888, 0.6511, 0.000489, 0.6511, 0.05149, 0.6743, 0.05149, 0.8332, 0.02599, 0.7724, 0.02599, 0.7724, 0.05149, 0.8332, 0.05149, 0.8332, 0.07557, 0.7724, 0.07557, 0.7724, 0.09964, 0.8332, 0.09964, 0.7724, 0.05149, 0.6743, 0.05149, 0.6743, 0.09964, 0.7724, 0.09964, 0.7724, 0.07557, 0.6743, 0.05149, 0.6511, 0.05149, 0.6511, 0.09964, 0.6743, 0.09964, 0.6511, 0.05149, 0.553, 0.05149, 0.553, 0.09964, 0.6511, 0.09964, 0.1685, 0.5864, 0.07038, 0.5864, 0.07038, 0.6126, 0.07038, 0.6388, 0.1685, 0.6388, 0.009584, 0.6126, 0.0004888, 0.6126, 0.0004888, 0.6388, 0.009584, 0.6388, 0.1477, 0.7611, 0.1477, 0.8592, 0.1236, 0.8592, 0.09955, 0.8592, 0.09955, 0.7611, 0.1236, 0.92, 0.1242, 0.9291, 0.1009, 0.9291, 0.09955, 0.92, 0.5857, 0.3942, 0.5857, 0.4923, 0.5616, 0.4923, 0.5375, 0.4923, 0.5375, 0.3942, 0.5616, 0.5542, 0.5616, 0.5625, 0.5375, 0.5625, 0.5375, 0.5542, 0.3024, 0.05735, 0.2854, 0.07436, 0.2819, 0.06893, 0.2983, 0.05251, 0.3636, 0.1187, 0.3636, 0.1527, 0.3466, 0.1357, 0.3046, 0.2117, 0.2984, 0.2178, 0.2814, 0.2008, 0.2875, 0.1946, 0.174, 0.177, 0.14, 0.2111, 0.2093, 0.2804, 0.2434, 0.2464, 0.14, 0.143, 0.1059, 0.177, 0.14, 0.2111, 0.174, 0.177, 0.1059, 0.177, 0.03655, 0.2464, 0.0706, 0.2804, 0.14, 0.2111, 0.8372, 0.6272, 0.8883, 0.6272, 0.8883, 0.7253, 0.8372, 0.7253, 0.8372, 0.7485, 0.8883, 0.7485, 0.8883, 0.8296, 0.8372, 0.8285, 0.1997, 0.7209, 0.2478, 0.7209, 0.2478, 0.7441, 0.1997, 0.7441, 0.1997, 0.8421, 0.2478, 0.8421, 0.2478, 0.9006, 0.1997, 0.9006, 0.9424, 0.08155, 0.8914, 0.08155, 0.8914, 0.1047, 0.9424, 0.1047, 0.9424, 0.2028, 0.8914, 0.2028, 0.8914, 0.2613, 0.9424, 0.2603, 0.9378, 0.354, 0.8854, 0.354, 0.8854, 0.3772, 0.9378, 0.3772, 0.9378, 0.4753, 0.8854, 0.4753, 0.8854, 0.5337, 0.9378, 0.5322, 0.1283, 0.3385, 0.0719, 0.2818, 0.03501, 0.317, 0.09214, 0.3745, 0.1992, 0.4099, 0.1623, 0.3727, 0.1261, 0.4087, 0.163, 0.4458, 0.1289, 0.4798, 0.09193, 0.4426, 0.03443, 0.4997, 0.07246, 0.5359, 0.4098, 0.4713, 0.3534, 0.5274, 0.3154, 0.4913, 0.3728, 0.4341, 0.4801, 0.4014, 0.444, 0.4374, 0.407, 0.4002, 0.4432, 0.3642, 0.4092, 0.3301, 0.3731, 0.366, 0.3159, 0.3085, 0.3528, 0.2733, 0.4432, 0.3642, 0.407, 0.4002, 0.3731, 0.366, 0.4092, 0.3301, 0.5007, 0.3071, 0.4432, 0.3642, 0.4092, 0.3301, 0.4667, 0.2729, 0.5366, 0.4582, 0.5011, 0.4949, 0.444, 0.4374, 0.4801, 0.4014, 0.5366, 0.3453, 0.4801, 0.4014, 0.4432, 0.3642, 0.5007, 0.3071, 0.5011, 0.4949, 0.4669, 0.5288, 0.4098, 0.4713, 0.444, 0.4374, 0.444, 0.4374, 0.4098, 0.4713, 0.3728, 0.4341, 0.407, 0.4002, 0.163, 0.4458, 0.1261, 0.4087, 0.09193, 0.4426, 0.1289, 0.4798, 0.2202, 0.5033, 0.163, 0.4458, 0.1289, 0.4798, 0.186, 0.5373, 0.2556, 0.3538, 0.2198, 0.3156, 0.1623, 0.3727, 0.1992, 0.4099, 0.2556, 0.4667, 0.1992, 0.4099, 0.163, 0.4458, 0.2202, 0.5033, 0.2198, 0.3156, 0.1858, 0.2814, 0.1283, 0.3385, 0.1623, 0.3727, 0.1623, 0.3727, 0.1283, 0.3385, 0.09214, 0.3745, 0.1261, 0.4087, 0.9378, 0.3772, 0.8854, 0.3772, 0.8854, 0.4753, 0.9378, 0.4753, 0.9378, 0.2744, 0.8854, 0.2729, 0.8854, 0.354, 0.9378, 0.354, 0.8854, 0.2729, 0.8372, 0.2729, 0.8372, 0.354, 0.8854, 0.354, 0.8854, 0.354, 0.8372, 0.354, 0.8372, 0.3772, 0.8854, 0.3772, 0.9424, 0.1047, 0.8914, 0.1047, 0.8914, 0.2028, 0.9424, 0.2028, 0.9424, 0.001498, 0.8914, 0.0004888, 0.8914, 0.08155, 0.9424, 0.08155, 0.8914, 0.0004888, 0.8433, 0.0004888, 0.8433, 0.08155, 0.8914, 0.08155, 0.8914, 0.08155, 0.8433, 0.08155, 0.8433, 0.1047, 0.8914, 0.1047, 0.1997, 0.7441, 0.2478, 0.7441, 0.2478, 0.8421, 0.1997, 0.8421, 0.1997, 0.6398, 0.2478, 0.6398, 0.2478, 0.7209, 0.1997, 0.7209, 0.2478, 0.6398, 0.3003, 0.6413, 0.3003, 0.7209, 0.2478, 0.7209, 0.2478, 0.7209, 0.3003, 0.7209, 0.3003, 0.7441, 0.2478, 0.7441, 0.8372, 0.7253, 0.8883, 0.7253, 0.8883, 0.7485, 0.8372, 0.7485, 0.8372, 0.5698, 0.8883, 0.5688, 0.8883, 0.6272, 0.8372, 0.6272, 0.8883, 0.5688, 0.9364, 0.5688, 0.9364, 0.6272, 0.8883, 0.6272, 0.8883, 0.6272, 0.9364, 0.6272, 0.9364, 0.7253, 0.8883, 0.7253, 0.8883, 0.7253, 0.9364, 0.7253, 0.9364, 0.7485, 0.8883, 0.7485, 0.8883, 0.7485, 0.9364, 0.7485, 0.9364, 0.8296, 0.8883, 0.8296, 0.2478, 0.7441, 0.3003, 0.7441, 0.3003, 0.8421, 0.2478, 0.8421, 0.2478, 0.8421, 0.3003, 0.8421, 0.3003, 0.8991, 0.2478, 0.9006, 0.8914, 0.1047, 0.8433, 0.1047, 0.8433, 0.2028, 0.8914, 0.2028, 0.8914, 0.2028, 0.8433, 0.2028, 0.8433, 0.2613, 0.8914, 0.2613, 0.8854, 0.3772, 0.8372, 0.3772, 0.8372, 0.4753, 0.8854, 0.4753, 0.8854, 0.4753, 0.8372, 0.4753, 0.8372, 0.5337, 0.8854, 0.5337, 0.09214, 0.3745, 0.03501, 0.317, 0.000851, 0.3509, 0.05799, 0.4084, 0.1261, 0.4087, 0.09214, 0.3745, 0.05799, 0.4084, 0.09193, 0.4426, 0.09193, 0.4426, 0.05799, 0.4084, 0.0004888, 0.4656, 0.03443, 0.4997, 0.3728, 0.4341, 0.3154, 0.4913, 0.2814, 0.4571, 0.3389, 0.4, 0.407, 0.4002, 0.3728, 0.4341, 0.3389, 0.4, 0.3731, 0.366, 0.3731, 0.366, 0.3389, 0.4, 0.2818, 0.3425, 0.3159, 0.3085, 0.5366, 0.8246, 0.4385, 0.8246, 0.4555, 0.8076, 0.5366, 0.8006, 0.6356, 0.8583, 0.5375, 0.8583, 0.5375, 0.8342, 0.6176, 0.8403, 0.6391, 0.5678, 0.7372, 0.5678, 0.7372, 0.5423, 0.6577, 0.5492, 0.7382, 0.2729, 0.8363, 0.2729, 0.8182, 0.291, 0.7382, 0.2984, 0.8363, 0.5688, 0.7382, 0.5688, 0.7567, 0.5873, 0.8363, 0.5928, 0.3394, 0.8246, 0.4375, 0.8246, 0.4375, 0.8006, 0.3564, 0.8076, 0.4375, 0.5298, 0.3521, 0.5298, 0.3445, 0.5354, 0.3564, 0.5468, 0.4375, 0.5539, 0.7442, 0.858, 0.7528, 0.8636, 0.8363, 0.8636, 0.8363, 0.8395, 0.7567, 0.8451, 0.8312, 0.5622, 0.8236, 0.5678, 0.7382, 0.5678, 0.7382, 0.5423, 0.8182, 0.5497, 0.7372, 0.2729, 0.6576, 0.2732, 0.6465, 0.2782, 0.6577, 0.2915, 0.7372, 0.2984, 0.5375, 0.5635, 0.6242, 0.5635, 0.6305, 0.5691, 0.6176, 0.5815, 0.5375, 0.5876, 0.4458, 0.5351, 0.4569, 0.5301, 0.5366, 0.5298, 0.5366, 0.5539, 0.4555, 0.5468, 0.6391, 0.3484, 0.6391, 0.4465, 0.6507, 0.4465, 0.6653, 0.3484, 0.6465, 0.2782, 0.6391, 0.2865, 0.6391, 0.3484, 0.6653, 0.3484, 0.6577, 0.2915, 0.6391, 0.4697, 0.6391, 0.5678, 0.6577, 0.5492, 0.6507, 0.4697, 0.6391, 0.4465, 0.6391, 0.4697, 0.6507, 0.4697, 0.6507, 0.4465, 0.4385, 0.8246, 0.4385, 0.7265, 0.4501, 0.7265, 0.4555, 0.8076, 0.4385, 0.7265, 0.4385, 0.7034, 0.4501, 0.7034, 0.4501, 0.7265, 0.6356, 0.639, 0.6356, 0.7371, 0.624, 0.7371, 0.6101, 0.639, 0.6305, 0.5691, 0.6356, 0.5782, 0.6356, 0.639, 0.6101, 0.639, 0.6176, 0.5815, 0.6356, 0.7602, 0.6356, 0.8583, 0.6176, 0.8403, 0.624, 0.7602, 0.6356, 0.7371, 0.6356, 0.7602, 0.624, 0.7602, 0.624, 0.7371, 0.6391, 0.5688, 0.6391, 0.6668, 0.6507, 0.6668, 0.6561, 0.5858, 0.6391, 0.6668, 0.6391, 0.69, 0.6507, 0.69, 0.6507, 0.6668, 0.0004888, 0.8592, 0.0004888, 0.7611, 0.01208, 0.7611, 0.02456, 0.8592, 0.006466, 0.9291, 0.0004888, 0.92, 0.0004888, 0.8592, 0.02456, 0.8592, 0.01751, 0.9176, 0.0004888, 0.7379, 0.0004888, 0.6398, 0.01751, 0.6568, 0.01208, 0.7379, 0.0004888, 0.7611, 0.0004888, 0.7379, 0.01208, 0.7379, 0.01208, 0.7611, 0.7382, 0.5688, 0.7382, 0.6668, 0.7498, 0.6668, 0.7567, 0.5873, 0.7382, 0.6668, 0.7382, 0.69, 0.7498, 0.69, 0.7498, 0.6668, 0.8363, 0.371, 0.8363, 0.3942, 0.8247, 0.3942, 0.8247, 0.371, 0.8363, 0.2729, 0.8363, 0.371, 0.8247, 0.371, 0.8182, 0.291, 0.8363, 0.4923, 0.8363, 0.5531, 0.8312, 0.5622, 0.8182, 0.5497, 0.8108, 0.4923, 0.8363, 0.3942, 0.8363, 0.4923, 0.8108, 0.4923, 0.8247, 0.3942, 0.3445, 0.5354, 0.3394, 0.5445, 0.3394, 0.6053, 0.3635, 0.6053, 0.3564, 0.5468, 0.3394, 0.6053, 0.3394, 0.7034, 0.351, 0.7034, 0.3635, 0.6053, 0.3394, 0.7034, 0.3394, 0.7265, 0.351, 0.7265, 0.351, 0.7034, 0.3394, 0.7265, 0.3394, 0.8246, 0.3564, 0.8076, 0.351, 0.7265, 0.7382, 0.69, 0.7382, 0.7881, 0.7644, 0.7881, 0.7498, 0.69, 0.7382, 0.7881, 0.7382, 0.8489, 0.7442, 0.858, 0.7567, 0.8451, 0.7644, 0.7881, 0.6391, 0.69, 0.6391, 0.7881, 0.6632, 0.7881, 0.6507, 0.69, 0.6391, 0.7881, 0.6391, 0.8489, 0.6442, 0.858, 0.6561, 0.8466, 0.6632, 0.7881, 0.4385, 0.7034, 0.4385, 0.6053, 0.4626, 0.6053, 0.4501, 0.7034, 0.4385, 0.6053, 0.4385, 0.5433, 0.4458, 0.5351, 0.4555, 0.5468, 0.4626, 0.6053, 0.6442, 0.858, 0.6505, 0.8636, 0.7372, 0.8636, 0.7372, 0.8395, 0.6561, 0.8466, 0.09857, 0.9347, 0.01513, 0.9347, 0.006466, 0.9291, 0.01751, 0.9176, 0.09857, 0.9106, 0.0004888, 0.6398, 0.09857, 0.6398, 0.09857, 0.6639, 0.01751, 0.6568, 0.7372, 0.5688, 0.6391, 0.5688, 0.6561, 0.5858, 0.7372, 0.5928, 0.5616, 0.4923, 0.5616, 0.5542, 0.5375, 0.5542, 0.5375, 0.4923, 0.5857, 0.4923, 0.5857, 0.5542, 0.5616, 0.5542, 0.5616, 0.4923, 0.5857, 0.5542, 0.5857, 0.5625, 0.5616, 0.5625, 0.5616, 0.5542, 0.498, 0.0186, 0.4902, 0.02643, 0.4732, 0.009392, 0.481, 0.001559, 0.515, 0.03564, 0.5072, 0.04347, 0.4902, 0.02643, 0.498, 0.0186, 0.5072, 0.04347, 0.4508, 0.09974, 0.4338, 0.0827, 0.4902, 0.02643, 0.5335, 0.0542, 0.5257, 0.06203, 0.5072, 0.04347, 0.515, 0.03564, 0.5521, 0.07275, 0.5442, 0.08058, 0.5257, 0.06203, 0.5335, 0.0542, 0.5442, 0.08058, 0.4878, 0.1368, 0.4693, 0.1183, 0.5257, 0.06203, 0.6119, 0.4923, 0.6119, 0.5542, 0.5857, 0.5542, 0.5857, 0.4923, 0.6381, 0.4923, 0.6381, 0.5542, 0.6119, 0.5542, 0.6119, 0.4923, 0.6381, 0.5542, 0.6381, 0.5625, 0.6119, 0.5625, 0.6119, 0.5542, 0.3636, 0.1527, 0.3046, 0.2117, 0.2875, 0.1946, 0.3466, 0.1357, 0.3806, 0.1698, 0.3216, 0.2287, 0.3046, 0.2117, 0.3636, 0.1527, 0.3216, 0.2287, 0.3154, 0.2348, 0.2984, 0.2178, 0.3046, 0.2117, 0.4147, 0.1358, 0.3806, 0.1698, 0.3636, 0.1527, 0.3636, 0.1187, 0.3807, 0.1017, 0.3195, 0.04035, 0.3024, 0.05735, 0.2983, 0.05251, 0.3148, 0.03609, 0.3807, 0.1017, 0.3636, 0.1187, 0.3024, 0.05735, 0.3195, 0.04035, 0.3636, 0.1187, 0.3466, 0.1357, 0.2854, 0.07436, 0.3024, 0.05735, 0.1236, 0.8592, 0.1236, 0.92, 0.09955, 0.92, 0.09955, 0.8592, 0.1477, 0.8592, 0.1477, 0.92, 0.1236, 0.92, 0.1236, 0.8592, 0.1477, 0.92, 0.1474, 0.9291, 0.1242, 0.9291, 0.1236, 0.92, 0.07038, 0.6126, 0.009584, 0.6126, 0.009584, 0.6388, 0.07038, 0.6388, 0.07038, 0.5864, 0.009584, 0.5864, 0.009584, 0.6126, 0.07038, 0.6126, 0.009584, 0.5864, 0.0004888, 0.5864, 0.0004888, 0.6126, 0.009584, 0.6126, 0.8423, 0.07504, 0.8332, 0.07557, 0.8332, 0.09964, 0.8423, 0.09829, 0.8423, 0.05179, 0.8332, 0.05149, 0.8332, 0.07557, 0.8423, 0.07504, 0.8332, 0.05149, 0.7724, 0.05149, 0.7724, 0.07557, 0.8332, 0.07557, 0.8423, 0.02717, 0.8332, 0.02599, 0.8332, 0.05149, 0.8423, 0.05179, 0.8423, 0.002544, 0.8332, 0.0004888, 0.8332, 0.02599, 0.8423, 0.02717, 0.8332, 0.0004888, 0.7724, 0.0004888, 0.7724, 0.02599, 0.8332, 0.02599, 0.5482, 0.1973, 0.5301, 0.2153, 0.4698, 0.1549, 0.4878, 0.1368, 0.5521, 0.2041, 0.5346, 0.2215, 0.5301, 0.2153, 0.5482, 0.1973, 0.5346, 0.2215, 0.5172, 0.2389, 0.5121, 0.2333, 0.5301, 0.2153, 0.5121, 0.2333, 0.495, 0.2503, 0.4347, 0.1899, 0.4517, 0.1729, 0.5172, 0.2389, 0.5007, 0.2553, 0.495, 0.2503, 0.5121, 0.2333, 0.5007, 0.2553, 0.4843, 0.2717, 0.478, 0.2673, 0.495, 0.2503, 0.4517, 0.1729, 0.4347, 0.1899, 0.3991, 0.1883, 0.3806, 0.1698, 0.4147, 0.1358, 0.3991, 0.1883, 0.3401, 0.2473, 0.3216, 0.2287, 0.3806, 0.1698, 0.4177, 0.2069, 0.3586, 0.2658, 0.3401, 0.2473, 0.3991, 0.1883, 0.3586, 0.2658, 0.3525, 0.272, 0.3339, 0.2534, 0.3401, 0.2473, 0.3556, 0.004317, 0.3375, 0.02233, 0.3322, 0.01869, 0.3505, 0.0004888, 0.4168, 0.06566, 0.3987, 0.08367, 0.3375, 0.02233, 0.3556, 0.004317, 0.3987, 0.08367, 0.3807, 0.1017, 0.3195, 0.04035, 0.3375, 0.02233, 0.1732, 0.8592, 0.1732, 0.92, 0.1477, 0.92, 0.1477, 0.8592, 0.1987, 0.8592, 0.1987, 0.92, 0.1732, 0.92, 0.1732, 0.8592, 0.1987, 0.92, 0.1978, 0.9291, 0.172, 0.9291, 0.1732, 0.92, 0.07038, 0.5623, 0.009584, 0.5623, 0.009584, 0.5864, 0.07038, 0.5864, 0.07038, 0.5383, 0.009584, 0.5383, 0.009584, 0.5623, 0.07038, 0.5623, 0.009584, 0.5383, 0.0004888, 0.5383, 0.0004888, 0.5623, 0.009584, 0.5623, 0.3738, 0.9126, 0.408, 0.9169, 0.4081, 0.8659, 0.3815, 0.8511, 0.6621, 0.8646, 0.6679, 0.9039, 0.687, 0.8976, 0.687, 0.8671, 0.3739, 0.9126, 0.4083, 0.9169, 0.3956, 0.9663, 0.3662, 0.9741, 0.3629, 0.9995, 0.4004, 0.9784, 0.3954, 0.9663, 0.366, 0.974, 0.8143, 0.1572, 0.8386, 0.1585, 0.83, 0.1114, 0.8092, 0.1006, 0.4623, 0.8821, 0.4867, 0.8835, 0.4867, 0.9343, 0.4679, 0.9455, 0.4385, 0.8877, 0.4623, 0.8821, 0.4679, 0.9455, 0.4473, 0.9377, 0.4387, 0.8398, 0.4573, 0.8256, 0.4623, 0.8821, 0.4385, 0.8877, 0.4573, 0.8256, 0.478, 0.8364, 0.4867, 0.8835, 0.4623, 0.8821, 0.7904, 0.1627, 0.8143, 0.1572, 0.8092, 0.1006, 0.7906, 0.1148, 0.7992, 0.2127, 0.8198, 0.2205, 0.8143, 0.1572, 0.7904, 0.1627, 0.8198, 0.2205, 0.8386, 0.2093, 0.8386, 0.1585, 0.8143, 0.1572, 0.8192, 0.2608, 0.8134, 0.2215, 0.8383, 0.224, 0.8383, 0.2545, 0.7992, 0.2602, 0.7904, 0.2311, 0.8134, 0.2215, 0.8192, 0.2608, 0.3662, 0.9741, 0.3956, 0.9663, 0.4004, 0.9784, 0.3629, 0.9995, 0.3396, 0.9083, 0.3739, 0.9126, 0.3662, 0.9741, 0.3396, 0.9592, 0.3522, 0.8588, 0.3817, 0.8511, 0.3739, 0.9126, 0.3396, 0.9083, 0.3817, 0.8511, 0.4083, 0.8659, 0.4083, 0.9169, 0.3739, 0.9126, 0.3472, 0.8468, 0.3848, 0.8256, 0.3817, 0.8511, 0.3522, 0.8588, 0.352, 0.8588, 0.3815, 0.8511, 0.3848, 0.8256, 0.3472, 0.8468, 0.6391, 0.8742, 0.6479, 0.9033, 0.6679, 0.9039, 0.6621, 0.8646, 0.3394, 0.9082, 0.3738, 0.9126, 0.3815, 0.8511, 0.352, 0.8588, 0.3394, 0.9592, 0.366, 0.974, 0.3738, 0.9126, 0.3394, 0.9082, 0.366, 0.974, 0.3954, 0.9663, 0.408, 0.9169, 0.3738, 0.9126])
me_cube.materials.append(mat_material)
me_cube.use_remesh_preserve_volume = False
me_cube.use_remesh_preserve_attributes = False
me_cube.use_mirror_vertex_groups = False
me_cube.update()

# ---- objects
ob_cube_001 = bpy.data.objects.new('Cube.001', me_cube_001)
ob_cube = bpy.data.objects.new('Cube', me_cube)

# ---- transforms, parenting, visibility, modifiers, constraints
ob_cube_001.location = (-0.02288, 0.0, 0.0)
ob_cube_001.lineart.crease_threshold = 0.0
ob_cube.location = (-0.04261, 0.0, 0.0)
ob_cube.lock_rotations_4d = False
ob_cube.empty_display_type = 'ARROWS'
ob_cube.lineart.crease_threshold = 0.0

# ---- collection membership
col_collection_1.objects.link(ob_cube_001)
col_collection_1.objects.link(ob_cube)

# ---- scene / render settings (as saved in the file)
scene.frame_start = 1; scene.frame_end = 250; scene.frame_set(2)
scene.render.engine = 'BLENDER_EEVEE_NEXT'
scene.render.dither_intensity = 0.0
scene.cycles.use_denoising = False
scene.cycles.samples = 128
scene.cycles.sampling_pattern = 'TABULATED_SOBOL'
scene.cycles.light_sampling_threshold = 0.0
scene.cycles.use_adaptive_sampling = False
scene.cycles.use_light_tree = False
scene.cycles.blur_glossy = 0.0
scene.cycles.sample_clamp_indirect = 0.0
scene.view_settings.view_transform = 'Standard'
bpy.context.view_layer.update()

# ---- added for rendering (the .blend has no active camera and no usable light): camera, sun
cam_auto = bpy.data.cameras.new('AutoCamera')
cam_auto.lens = 50.0
cam_auto.sensor_width = 36.0
cam_auto.clip_end = 1000.0
ob_auto_camera = bpy.data.objects.new('AutoCamera', cam_auto)
scene.collection.objects.link(ob_auto_camera)
ob_auto_camera.location = (1.34607, -1.31497, 1.26184)
ob_auto_camera.rotation_euler = (1.09748, -7.21219e-08, 0.694738)
scene.camera = ob_auto_camera
light_auto_sun = bpy.data.lights.new('AutoSun', 'SUN')
light_auto_sun.energy = 3.0
light_auto_sun.angle = 0.0523599
ob_auto_sun = bpy.data.objects.new('AutoSun', light_auto_sun)
scene.collection.objects.link(ob_auto_sun)
ob_auto_sun.rotation_euler = (0.872665, 0.174533, 0.523599)
bpy.context.view_layer.update()
